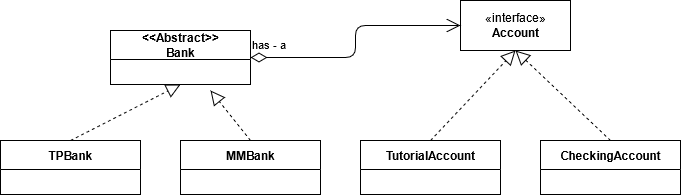

The diagram above was exported from draw.io. Its source (the exported page's mxGraphModel, read from the mxfile embedded in the PNG):
<mxGraphModel dx="1888" dy="519" grid="1" gridSize="10" guides="1" tooltips="1" connect="1" arrows="1" fold="1" page="1" pageScale="1" pageWidth="850" pageHeight="1100" math="0" shadow="0">
  <root>
    <mxCell id="0" />
    <mxCell id="1" parent="0" />
    <mxCell id="oWoUBl_iRzDlhy3Snszi-1" value="TutorialAccount" style="swimlane;fontStyle=1;align=center;verticalAlign=middle;childLayout=stackLayout;horizontal=1;startSize=29;horizontalStack=0;resizeParent=1;resizeParentMax=0;resizeLast=0;collapsible=0;marginBottom=0;html=1;" vertex="1" parent="1">
      <mxGeometry x="340" y="200" width="140" height="54" as="geometry" />
    </mxCell>
    <mxCell id="oWoUBl_iRzDlhy3Snszi-4" value="«interface»&lt;br&gt;&lt;b&gt;Account&lt;/b&gt;" style="html=1;" vertex="1" parent="1">
      <mxGeometry x="440" y="60" width="110" height="50" as="geometry" />
    </mxCell>
    <mxCell id="oWoUBl_iRzDlhy3Snszi-5" value="&lt;div&gt;&amp;lt;&amp;lt;Abstract&amp;gt;&amp;gt;&lt;br&gt;&lt;/div&gt;&lt;div&gt;Bank&lt;/div&gt;" style="swimlane;fontStyle=1;align=center;verticalAlign=middle;childLayout=stackLayout;horizontal=1;startSize=29;horizontalStack=0;resizeParent=1;resizeParentMax=0;resizeLast=0;collapsible=0;marginBottom=0;html=1;" vertex="1" parent="1">
      <mxGeometry x="90" y="90" width="140" height="54" as="geometry" />
    </mxCell>
    <mxCell id="oWoUBl_iRzDlhy3Snszi-6" value="&lt;div&gt;CheckingAccount&lt;/div&gt;" style="swimlane;fontStyle=1;align=center;verticalAlign=middle;childLayout=stackLayout;horizontal=1;startSize=29;horizontalStack=0;resizeParent=1;resizeParentMax=0;resizeLast=0;collapsible=0;marginBottom=0;html=1;" vertex="1" parent="1">
      <mxGeometry x="520" y="200" width="140" height="54" as="geometry" />
    </mxCell>
    <mxCell id="oWoUBl_iRzDlhy3Snszi-7" value="TPBank" style="swimlane;fontStyle=1;align=center;verticalAlign=middle;childLayout=stackLayout;horizontal=1;startSize=29;horizontalStack=0;resizeParent=1;resizeParentMax=0;resizeLast=0;collapsible=0;marginBottom=0;html=1;" vertex="1" parent="1">
      <mxGeometry x="-20" y="200" width="140" height="54" as="geometry" />
    </mxCell>
    <mxCell id="oWoUBl_iRzDlhy3Snszi-8" value="&lt;div&gt;MMBank&lt;/div&gt;" style="swimlane;fontStyle=1;align=center;verticalAlign=middle;childLayout=stackLayout;horizontal=1;startSize=29;horizontalStack=0;resizeParent=1;resizeParentMax=0;resizeLast=0;collapsible=0;marginBottom=0;html=1;" vertex="1" parent="1">
      <mxGeometry x="160" y="200" width="140" height="54" as="geometry" />
    </mxCell>
    <mxCell id="oWoUBl_iRzDlhy3Snszi-9" value="" style="endArrow=block;dashed=1;endFill=0;endSize=12;html=1;exitX=0.5;exitY=0;exitDx=0;exitDy=0;entryX=0.5;entryY=1;entryDx=0;entryDy=0;" edge="1" parent="1" source="oWoUBl_iRzDlhy3Snszi-7" target="oWoUBl_iRzDlhy3Snszi-5">
      <mxGeometry width="160" relative="1" as="geometry">
        <mxPoint x="-70" y="150" as="sourcePoint" />
        <mxPoint x="90" y="150" as="targetPoint" />
      </mxGeometry>
    </mxCell>
    <mxCell id="oWoUBl_iRzDlhy3Snszi-10" value="" style="endArrow=block;dashed=1;endFill=0;endSize=12;html=1;exitX=0.5;exitY=0;exitDx=0;exitDy=0;" edge="1" parent="1" source="oWoUBl_iRzDlhy3Snszi-8">
      <mxGeometry width="160" relative="1" as="geometry">
        <mxPoint x="160" y="350" as="sourcePoint" />
        <mxPoint x="190" y="150" as="targetPoint" />
      </mxGeometry>
    </mxCell>
    <mxCell id="oWoUBl_iRzDlhy3Snszi-11" value="" style="endArrow=block;dashed=1;endFill=0;endSize=12;html=1;exitX=0.5;exitY=0;exitDx=0;exitDy=0;entryX=0.5;entryY=1;entryDx=0;entryDy=0;" edge="1" parent="1" source="oWoUBl_iRzDlhy3Snszi-1" target="oWoUBl_iRzDlhy3Snszi-4">
      <mxGeometry width="160" relative="1" as="geometry">
        <mxPoint x="390" y="186" as="sourcePoint" />
        <mxPoint x="500" y="130" as="targetPoint" />
      </mxGeometry>
    </mxCell>
    <mxCell id="oWoUBl_iRzDlhy3Snszi-12" value="" style="endArrow=block;dashed=1;endFill=0;endSize=12;html=1;exitX=0.5;exitY=0;exitDx=0;exitDy=0;entryX=0.5;entryY=1;entryDx=0;entryDy=0;" edge="1" parent="1" source="oWoUBl_iRzDlhy3Snszi-6" target="oWoUBl_iRzDlhy3Snszi-4">
      <mxGeometry width="160" relative="1" as="geometry">
        <mxPoint x="550" y="190" as="sourcePoint" />
        <mxPoint x="635" y="120" as="targetPoint" />
      </mxGeometry>
    </mxCell>
    <mxCell id="oWoUBl_iRzDlhy3Snszi-13" value="&lt;div&gt;has - a&lt;/div&gt;" style="endArrow=open;html=1;endSize=12;startArrow=diamondThin;startSize=14;startFill=0;edgeStyle=orthogonalEdgeStyle;align=left;verticalAlign=bottom;exitX=1;exitY=0.5;exitDx=0;exitDy=0;entryX=0;entryY=0.5;entryDx=0;entryDy=0;" edge="1" parent="1" source="oWoUBl_iRzDlhy3Snszi-5" target="oWoUBl_iRzDlhy3Snszi-4">
      <mxGeometry x="-1" y="3" relative="1" as="geometry">
        <mxPoint x="280" y="70" as="sourcePoint" />
        <mxPoint x="440" y="110" as="targetPoint" />
      </mxGeometry>
    </mxCell>
  </root>
</mxGraphModel>